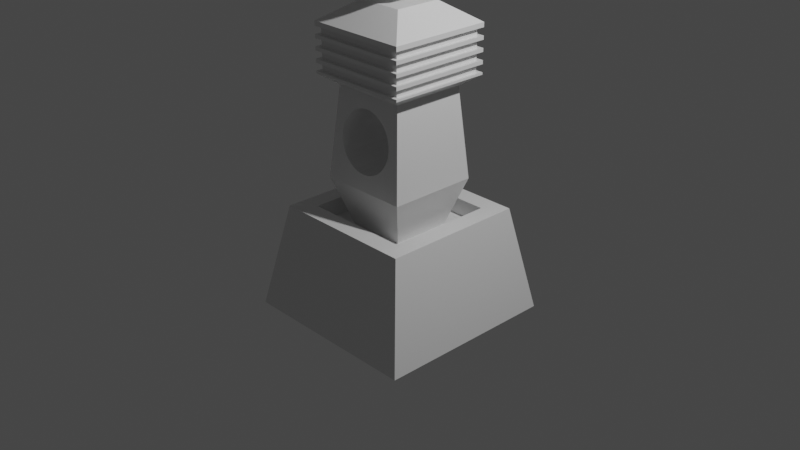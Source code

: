 # Source: statua-1.blend  (saved by Blender 3.1.7; exported with 4.5.12 LTS)
import bpy
from mathutils import Matrix  # noqa: F401  (used for matrix-valued properties, if any)

bpy.ops.wm.read_factory_settings(use_empty=True)
scene = bpy.context.scene
scene.name = 'Scene'

# ---- collections
col_collection = bpy.data.collections.new('Collection'); scene.collection.children.link(col_collection)

# ---- materials (node trees are filled in below, after node groups)
mat_material = bpy.data.materials.new('Material')
mat_material.alpha_threshold = 0.0
mat_material.use_transparent_shadow = False
mat_material.line_color = (0.0, 0.0, 0.0, 1.0)

# ---- material node trees
mat_material.use_nodes = True; mat_material.node_tree.nodes.clear()
_N = mat_material.node_tree.nodes; _L = mat_material.node_tree.links
n0 = _N.new('ShaderNodeOutputMaterial'); n0.name = 'Material Output'; n0.location = (300, 300)
n1 = _N.new('ShaderNodeBsdfPrincipled'); n1.name = 'Principled BSDF'; n1.location = (10, 300)
n1.distribution = 'GGX'
n1.subsurface_method = 'RANDOM_WALK_SKIN'
n1.inputs[2].default_value = 0.4
n1.inputs[3].default_value = 1.45
n1.inputs[27].default_value = (0.0, 0.0, 0.0, 1.0)
n1.inputs[28].default_value = 1.0
_L.new(n1.outputs[0], n0.inputs[0])
n0.is_active_output = True

# ---- world
world_world = bpy.data.worlds.new('World'); scene.world = world_world
world_world.use_nodes = True; world_world.node_tree.nodes.clear()
_N = world_world.node_tree.nodes; _L = world_world.node_tree.links
n0 = _N.new('ShaderNodeOutputWorld'); n0.name = 'World Output'; n0.location = (300, 300)
n1 = _N.new('ShaderNodeBackground'); n1.name = 'Background'; n1.location = (10, 300)
n1.inputs[0].default_value = (0.05088, 0.05088, 0.05088, 1.0)
_L.new(n1.outputs[0], n0.inputs[0])
n0.is_active_output = True
world_world.color = (0.05088, 0.05088, 0.05088)
world_world.use_sun_shadow = False
world_world.sun_shadow_jitter_overblur = 0.0

# ---- cameras
cam_camera = bpy.data.cameras.new('Camera')
cam_camera.clip_end = 100.0
cam_camera.ortho_scale = 7.314

# ---- lights
light_light = bpy.data.lights.new('Light', 'POINT')
light_light.transmission_factor = 0.0
light_light.energy = 1000.0
light_light.shadow_soft_size = 0.1
light_light.shadow_maximum_resolution = 0.006
light_light.use_absolute_resolution = True

# ---- meshes
me_cube = bpy.data.meshes.new('Cube')
me_cube.from_pydata([(0.7826, 0.7826, 0.1312), (1.0, 1.0, -1.0), (0.7826, -0.7826, 0.1312), (1.0, -1.0, -1.0), (-0.7826, 0.7826, 0.1312), (-1.0, 1.0, -1.0), (-0.7826, -0.7826, 0.1312), (-1.0, -1.0, -1.0), (0.5826, 0.5826, 0.1312), (0.5161, -0.5161, 1.559), (0.5826, -0.5826, 0.1312), (-0.5161, 0.5161, 1.559), (-0.5826, 0.5826, 0.1312), (0.5161, 0.5161, 1.559), (-0.5826, -0.5826, 0.1312), (-0.5161, -0.5161, 1.559), (0.5826, 0.5826, -0.05137), (-0.5161, -0.5161, 1.639), (0.5826, -0.5826, -0.05137), (0.5161, 0.5161, 1.639), (-0.5826, 0.5826, -0.05137), (-0.5161, 0.5161, 1.639), (-0.5826, -0.5826, -0.05137), (0.5161, -0.5161, 1.639), (0.3206, 0.3206, -0.05137), (0.3206, -0.3206, -0.05137), (-0.3206, 0.3206, -0.05137), (-0.3206, -0.3206, -0.05137), (0.4873, 0.4873, 0.4579), (0.4873, -0.4873, 0.4579), (-0.4873, 0.4873, 0.4579), (-0.4873, -0.4873, 0.4579), (0.4021, 0.4021, 1.425), (0.5161, -0.5161, 1.679), (0.4021, -0.4021, 1.425), (-0.5161, 0.5161, 1.679), (-0.4021, 0.4021, 1.425), (0.5161, 0.5161, 1.679), (-0.4021, -0.4021, 1.425), (-0.5161, -0.5161, 1.679), (-0.5161, -0.5161, 1.759), (0.5593, -0.5593, 1.535), (-0.5593, -0.5593, 1.535), (0.5161, 0.5161, 1.759), (-0.5161, 0.5161, 1.759), (0.5593, 0.5593, 1.535), (-0.5593, 0.5593, 1.535), (0.5161, -0.5161, 1.759), (0.5593, -0.5593, 2.048), (-0.5593, -0.5593, 2.048), (0.5593, 0.5593, 2.048), (-0.5593, 0.5593, 2.048), (0.2515, -0.2515, 2.257), (-0.2515, -0.2515, 2.257), (0.2515, 0.2515, 2.257), (-0.2515, 0.2515, 2.257), (0.5161, -0.5161, 1.798), (-0.2305, -0.4638, 0.725), (-0.5161, 0.5161, 1.798), (-0.1247, -0.47, 0.6544), (0.5161, 0.5161, 1.798), (-0.06359, -0.4717, 0.6358), (-0.5161, -0.5161, 1.798), (-0.1811, -0.4674, 0.6845), (-0.5161, -0.5161, 1.878), (0.06359, -0.4717, 0.6358), (-2.85e-08, -0.4722, 0.6296), (0.5161, 0.5161, 1.878), (0.1811, -0.4674, 0.6845), (-0.5161, 0.5161, 1.878), (0.1247, -0.47, 0.6544), (0.5161, -0.5161, 1.878), (0.2305, -0.4232, 1.186), (0.224, -0.4227, 1.191), (0.271, -0.4594, 0.7744), (0.271, -0.4275, 1.137), (0.326, -0.4435, 0.9555), (0.3197, -0.4491, 0.8919), (0.3197, -0.4379, 1.019), (0.3011, -0.4325, 1.08), (0.2305, -0.4638, 0.725), (0.5161, -0.5161, 1.918), (-0.5161, 0.5161, 1.918), (0.3011, -0.4545, 0.8308), (-0.326, -0.4435, 0.9555), (0.5161, 0.5161, 1.918), (-0.5161, -0.5161, 1.918), (-0.3197, -0.4491, 0.8919), (-0.3197, -0.4379, 1.019), (-0.5161, -0.5161, 1.998), (-0.271, -0.4594, 0.7744), (0.5161, 0.5161, 1.998), (-0.3011, -0.4325, 1.08), (-0.5161, 0.5161, 1.998), (0.5161, -0.5161, 1.998), (-0.3011, -0.4545, 0.8308), (-0.271, -0.4275, 1.137), (-0.2305, -0.4232, 1.186), (-0.06359, -0.4153, 1.275), (-0.1247, -0.417, 1.257), (-0.1811, -0.4196, 1.227), (0.06359, -0.4153, 1.275), (0.1811, -0.4196, 1.227), (0.1247, -0.417, 1.257), (0.0, -0.4148, 1.282), (-0.326, 0.4435, 0.9555), (-0.3197, 0.4491, 0.8919), (-0.3197, 0.4379, 1.019), (-0.271, 0.4594, 0.7744), (-0.271, 0.4275, 1.137), (-0.2305, 0.4638, 0.725), (-0.3011, 0.4545, 0.8308), (-0.3011, 0.4325, 1.08), (-0.2305, 0.4232, 1.186), (-0.1811, 0.4674, 0.6845), (-0.06359, 0.4717, 0.6358), (-0.1247, 0.47, 0.6544), (0.1247, 0.47, 0.6544), (0.06359, 0.4717, 0.6358), (0.2305, 0.4638, 0.725), (0.1811, 0.4674, 0.6845), (-2.85e-08, 0.4722, 0.6296), (-0.224, 0.4227, 1.191), (-0.1811, 0.4196, 1.227), (-0.06359, 0.4153, 1.275), (-0.1247, 0.417, 1.257), (0.06359, 0.4153, 1.275), (0.1811, 0.4196, 1.227), (0.1247, 0.417, 1.257), (0.0, 0.4148, 1.282), (0.271, 0.4594, 0.7744), (0.271, 0.4275, 1.137), (0.326, 0.4435, 0.9555), (0.3197, 0.4491, 0.8919), (0.3197, 0.4379, 1.019), (0.3011, 0.4545, 0.8308), (0.3011, 0.4325, 1.08), (0.2305, 0.4232, 1.186), (0.5593, -0.5593, 1.798), (0.5593, -0.5593, 1.878), (0.5593, -0.5593, 1.918), (0.5593, -0.5593, 1.998), (0.5593, -0.5593, 1.559), (0.5593, -0.5593, 1.639), (0.5593, -0.5593, 1.679), (0.5593, -0.5593, 1.759), (-0.5593, -0.5593, 1.559), (-0.5593, -0.5593, 1.639), (-0.5593, -0.5593, 1.679), (-0.5593, -0.5593, 1.759), (-0.5593, -0.5593, 1.998), (-0.5593, -0.5593, 1.918), (-0.5593, -0.5593, 1.798), (-0.5593, -0.5593, 1.878), (-0.5593, 0.5593, 1.918), (-0.5593, 0.5593, 1.998), (-0.5593, 0.5593, 1.878), (-0.5593, 0.5593, 1.559), (-0.5593, 0.5593, 1.639), (-0.5593, 0.5593, 1.679), (-0.5593, 0.5593, 1.759), (-0.5593, 0.5593, 1.798), (0.5593, 0.5593, 1.559), (0.5593, 0.5593, 1.639), (0.5593, 0.5593, 1.679), (0.5593, 0.5593, 1.998), (0.5593, 0.5593, 1.759), (0.5593, 0.5593, 1.798), (0.5593, 0.5593, 1.878), (0.5593, 0.5593, 1.918), (0.0, 0.3753, 2.599), (0.04658, 0.06411, 3.153), (0.09136, 0.1257, 3.129), (0.1326, 0.1826, 3.092), (0.1688, 0.2324, 3.041), (0.1985, 0.2732, 2.98), (0.2206, 0.3036, 2.91), (0.2342, 0.3223, 2.833), (0.2387, 0.3286, 2.754), (0.2342, 0.3223, 2.675), (0.2206, 0.3036, 2.599), (0.1985, 0.2732, 2.529), (0.1688, 0.2324, 2.467), (0.1326, 0.1826, 2.417), (0.09136, 0.1257, 2.379), (0.04658, 0.06411, 2.356), (0.07536, 0.02449, 3.153), (0.1478, 0.04803, 3.129), (0.2146, 0.06973, 3.092), (0.2731, 0.08875, 3.041), (0.3212, 0.1044, 2.98), (0.3569, 0.116, 2.91), (0.3789, 0.1231, 2.833), (0.3863, 0.1255, 2.754), (0.3789, 0.1231, 2.675), (0.3569, 0.116, 2.599), (0.3212, 0.1044, 2.529), (0.2731, 0.08875, 2.467), (0.2146, 0.06973, 2.417), (0.1478, 0.04803, 2.379), (0.07536, 0.02449, 2.356), (0.07536, -0.02449, 3.153), (0.1478, -0.04803, 3.129), (0.2146, -0.06973, 3.092), (0.2731, -0.08875, 3.041), (0.3212, -0.1044, 2.98), (0.3569, -0.116, 2.91), (0.3789, -0.1231, 2.833), (0.3863, -0.1255, 2.754), (0.3789, -0.1231, 2.675), (0.3569, -0.116, 2.599), (0.3212, -0.1044, 2.529), (0.2731, -0.08875, 2.467), (0.2146, -0.06973, 2.417), (0.1478, -0.04803, 2.379), (0.07536, -0.02449, 2.356), (0.04658, -0.06411, 3.153), (0.09136, -0.1257, 3.129), (0.1326, -0.1826, 3.092), (0.1688, -0.2324, 3.041), (0.1985, -0.2732, 2.98), (0.2206, -0.3036, 2.91), (0.2342, -0.3223, 2.833), (0.2387, -0.3286, 2.754), (0.2342, -0.3223, 2.675), (0.2206, -0.3036, 2.599), (0.1985, -0.2732, 2.529), (0.1688, -0.2324, 2.467), (0.1326, -0.1826, 2.417), (0.09136, -0.1257, 2.379), (0.04658, -0.06411, 2.356), (5.74e-09, -0.07924, 3.153), (1.482e-08, -0.1554, 3.129), (-3.338e-09, -0.2257, 3.092), (5.719e-08, -0.2872, 3.041), (2.087e-08, -0.3377, 2.98), (3.298e-08, -0.3753, 2.91), (-3.338e-09, -0.3984, 2.833), (2.087e-08, -0.4062, 2.754), (-3.338e-09, -0.3984, 2.675), (-3.338e-09, -0.3753, 2.599), (3.298e-08, -0.3377, 2.529), (5.719e-08, -0.2872, 2.467), (-3.338e-09, -0.2257, 2.417), (-3.338e-09, -0.1554, 2.379), (5.74e-09, -0.07924, 2.356), (-0.04658, -0.06411, 3.153), (-0.09136, -0.1257, 3.129), (-0.1326, -0.1826, 3.092), (-0.1688, -0.2324, 3.041), (-0.1985, -0.2732, 2.98), (-0.2206, -0.3036, 2.91), (-0.2342, -0.3223, 2.833), (-0.2387, -0.3286, 2.754), (-0.2342, -0.3223, 2.675), (-0.2206, -0.3036, 2.599), (-0.1985, -0.2732, 2.529), (-0.1688, -0.2324, 2.467), (-0.1326, -0.1826, 2.417), (-0.09136, -0.1257, 2.379), (-0.04658, -0.06411, 2.356), (-0.07536, -0.02449, 3.153), (-0.1478, -0.04803, 3.129), (-0.2146, -0.06973, 3.092), (-0.2731, -0.08875, 3.041), (-0.3212, -0.1044, 2.98), (-0.3569, -0.116, 2.91), (-0.3789, -0.1231, 2.833), (-0.3863, -0.1255, 2.754), (-0.3789, -0.1231, 2.675), (-0.3569, -0.116, 2.599), (-0.3212, -0.1044, 2.529), (-0.2731, -0.08875, 2.467), (-0.2146, -0.06973, 2.417), (-0.1478, -0.04803, 2.379), (-0.07536, -0.02449, 2.356), (0.0, -3.551e-08, 2.348), (-3.377e-08, -2.454e-08, 3.16), (-0.07536, 0.02449, 3.153), (-0.1478, 0.04803, 3.129), (-0.2146, 0.06973, 3.092), (-0.2731, 0.08875, 3.041), (-0.3212, 0.1044, 2.98), (-0.3569, 0.116, 2.91), (-0.3789, 0.1231, 2.833), (-0.3863, 0.1255, 2.754), (-0.3789, 0.1231, 2.675), (-0.3569, 0.116, 2.599), (-0.3212, 0.1044, 2.529), (-0.2731, 0.08875, 2.467), (-0.2146, 0.06973, 2.417), (-0.1478, 0.04803, 2.379), (-0.07536, 0.02449, 2.356), (-0.04658, 0.06411, 3.153), (-0.09136, 0.1257, 3.129), (-0.1326, 0.1826, 3.092), (-0.1688, 0.2324, 3.041), (-0.1985, 0.2732, 2.98), (-0.2206, 0.3036, 2.91), (-0.2342, 0.3223, 2.833), (-0.2387, 0.3286, 2.754), (-0.2342, 0.3223, 2.675), (-0.2206, 0.3036, 2.599), (-0.1985, 0.2732, 2.529), (-0.1688, 0.2324, 2.467), (-0.1326, 0.1826, 2.417), (-0.09136, 0.1257, 2.379), (-0.04658, 0.06411, 2.356), (-1.242e-08, 0.07924, 3.153), (-2.755e-08, 0.1554, 3.129), (-2.755e-08, 0.2257, 3.092), (-3.965e-08, 0.2872, 3.041), (-1.544e-08, 0.3377, 2.98), (-7.597e-08, 0.3753, 2.91), (-3.338e-09, 0.3984, 2.833), (-5.176e-08, 0.4062, 2.754), (-3.338e-09, 0.3984, 2.675), (-5.176e-08, 0.3377, 2.529), (-3.965e-08, 0.2872, 2.467), (-2.755e-08, 0.2257, 2.417), (-3.338e-09, 0.1554, 2.379), (-9.391e-09, 0.07924, 2.356)], [], [(4, 6, 14, 12), (3, 2, 6, 7), (7, 6, 4, 5), (5, 1, 3, 7), (1, 0, 2, 3), (5, 4, 0, 1), (10, 8, 16, 18), (2, 0, 8, 10), (0, 4, 12, 8), (6, 2, 10, 14), (20, 22, 27, 26), (12, 14, 22, 20), (14, 10, 18, 22), (8, 12, 20, 16), (24, 26, 30, 28), (22, 18, 25, 27), (16, 20, 26, 24), (18, 16, 24, 25), (30, 31, 38, 36), (25, 24, 28, 29), (26, 27, 31, 30), (27, 25, 29, 31), (36, 38, 42, 46), (102, 73, 34, 38, 97, 100, 99, 98, 104, 101, 103), (96, 97, 38, 31, 29, 34, 73, 72, 75, 79, 78, 76, 77, 83, 74, 80, 68, 70, 65, 66, 61, 59, 63, 57, 90, 95, 87, 84, 88, 92), (123, 122, 36, 32, 137, 127, 128, 126, 129, 124, 125), (131, 137, 32, 28, 30, 36, 122, 113, 109, 112, 107, 105, 106, 111, 108, 110, 114, 116, 115, 121, 118, 117, 120, 119, 130, 135, 133, 132, 134, 136), (29, 28, 32, 34), (141, 48, 49, 150), (148, 147, 143, 144), (146, 42, 41, 142), (152, 149, 145, 138), (139, 140, 151, 153), (38, 34, 41, 42), (32, 36, 46, 45), (34, 32, 45, 41), (50, 51, 55, 54), (155, 51, 50, 165), (162, 45, 46, 157), (163, 158, 159, 164), (166, 160, 161, 167), (168, 156, 154, 169), (165, 50, 48, 141), (142, 41, 45, 162), (140, 139, 168, 169), (163, 164, 144, 143), (166, 167, 138, 145), (49, 51, 155, 150), (161, 160, 149, 152), (157, 46, 42, 146), (147, 148, 159, 158), (154, 156, 153, 151), (54, 55, 53, 52), (48, 50, 54, 52), (51, 49, 53, 55), (49, 48, 52, 53), (101, 104, 129, 126), (103, 101, 126, 128), (102, 103, 128, 127), (137, 72, 73, 102, 127), (72, 137, 131, 75), (75, 131, 136, 79), (79, 136, 134, 78), (78, 134, 132, 76), (76, 132, 133, 77), (77, 133, 135, 83), (83, 135, 130, 74), (74, 130, 119, 80), (120, 68, 80, 119), (117, 70, 68, 120), (118, 65, 70, 117), (121, 66, 65, 118), (115, 61, 66, 121), (116, 59, 61, 115), (114, 63, 59, 116), (110, 57, 63, 114), (90, 57, 110, 108), (95, 90, 108, 111), (87, 95, 111, 106), (84, 87, 106, 105), (88, 84, 105, 107), (92, 88, 107, 112), (96, 92, 112, 109), (97, 96, 109, 113), (123, 100, 97, 113, 122), (99, 100, 123, 125), (98, 99, 125, 124), (104, 98, 124, 129), (15, 11, 13, 9, 142, 162, 157, 146), (142, 9, 15, 146), (158, 21, 17, 23, 143, 147), (23, 19, 21, 158, 163, 143), (17, 21, 11, 15), (21, 19, 13, 11), (13, 19, 23, 9), (9, 23, 17, 15), (39, 35, 37, 33, 144, 164, 159, 148), (144, 33, 39, 148), (160, 44, 40, 47, 145, 149), (47, 43, 44, 160, 166, 145), (40, 44, 35, 39), (44, 43, 37, 35), (37, 43, 47, 33), (33, 47, 40, 39), (152, 62, 58, 60, 56, 138, 167, 161), (138, 56, 62, 152), (156, 69, 64, 71, 139, 153), (71, 67, 69, 156, 168, 139), (64, 69, 58, 62), (69, 67, 60, 58), (60, 67, 71, 56), (56, 71, 64, 62), (151, 86, 82, 85, 81, 140, 169, 154), (140, 81, 86, 151), (155, 93, 89, 94, 141, 150), (94, 91, 93, 155, 165, 141), (89, 93, 82, 86), (93, 91, 85, 82), (85, 91, 94, 81), (81, 94, 89, 86), (315, 314, 177, 178), (308, 277, 171), (276, 321, 185), (316, 315, 178, 179), (309, 308, 171, 172), (170, 316, 179, 180), (310, 309, 172, 173), (317, 170, 180, 181), (311, 310, 173, 174), (318, 317, 181, 182), (312, 311, 174, 175), (319, 318, 182, 183), (313, 312, 175, 176), (320, 319, 183, 184), (314, 313, 176, 177), (321, 320, 184, 185), (184, 183, 198, 199), (177, 176, 191, 192), (185, 184, 199, 200), (178, 177, 192, 193), (171, 277, 186), (276, 185, 200), (179, 178, 193, 194), (172, 171, 186, 187), (180, 179, 194, 195), (173, 172, 187, 188), (181, 180, 195, 196), (174, 173, 188, 189), (182, 181, 196, 197), (175, 174, 189, 190), (183, 182, 197, 198), (176, 175, 190, 191), (196, 195, 210, 211), (189, 188, 203, 204), (197, 196, 211, 212), (190, 189, 204, 205), (198, 197, 212, 213), (191, 190, 205, 206), (199, 198, 213, 214), (192, 191, 206, 207), (200, 199, 214, 215), (193, 192, 207, 208), (186, 277, 201), (276, 200, 215), (194, 193, 208, 209), (187, 186, 201, 202), (195, 194, 209, 210), (188, 187, 202, 203), (215, 214, 229, 230), (208, 207, 222, 223), (201, 277, 216), (276, 215, 230), (209, 208, 223, 224), (202, 201, 216, 217), (210, 209, 224, 225), (203, 202, 217, 218), (211, 210, 225, 226), (204, 203, 218, 219), (212, 211, 226, 227), (205, 204, 219, 220), (213, 212, 227, 228), (206, 205, 220, 221), (214, 213, 228, 229), (207, 206, 221, 222), (219, 218, 233, 234), (227, 226, 241, 242), (220, 219, 234, 235), (228, 227, 242, 243), (221, 220, 235, 236), (229, 228, 243, 244), (222, 221, 236, 237), (230, 229, 244, 245), (223, 222, 237, 238), (216, 277, 231), (276, 230, 245), (224, 223, 238, 239), (217, 216, 231, 232), (225, 224, 239, 240), (218, 217, 232, 233), (226, 225, 240, 241), (238, 237, 252, 253), (231, 277, 246), (276, 245, 260), (239, 238, 253, 254), (232, 231, 246, 247), (240, 239, 254, 255), (233, 232, 247, 248), (241, 240, 255, 256), (234, 233, 248, 249), (242, 241, 256, 257), (235, 234, 249, 250), (243, 242, 257, 258), (236, 235, 250, 251), (244, 243, 258, 259), (237, 236, 251, 252), (245, 244, 259, 260), (257, 256, 271, 272), (250, 249, 264, 265), (258, 257, 272, 273), (251, 250, 265, 266), (259, 258, 273, 274), (252, 251, 266, 267), (260, 259, 274, 275), (253, 252, 267, 268), (246, 277, 261), (276, 260, 275), (254, 253, 268, 269), (247, 246, 261, 262), (255, 254, 269, 270), (248, 247, 262, 263), (256, 255, 270, 271), (249, 248, 263, 264), (261, 277, 278), (276, 275, 292), (269, 268, 285, 286), (262, 261, 278, 279), (270, 269, 286, 287), (263, 262, 279, 280), (271, 270, 287, 288), (264, 263, 280, 281), (272, 271, 288, 289), (265, 264, 281, 282), (273, 272, 289, 290), (266, 265, 282, 283), (274, 273, 290, 291), (267, 266, 283, 284), (275, 274, 291, 292), (268, 267, 284, 285), (282, 281, 296, 297), (290, 289, 304, 305), (283, 282, 297, 298), (291, 290, 305, 306), (284, 283, 298, 299), (292, 291, 306, 307), (285, 284, 299, 300), (278, 277, 293), (276, 292, 307), (286, 285, 300, 301), (279, 278, 293, 294), (287, 286, 301, 302), (280, 279, 294, 295), (288, 287, 302, 303), (281, 280, 295, 296), (289, 288, 303, 304), (301, 300, 315, 316), (294, 293, 308, 309), (302, 301, 316, 170), (295, 294, 309, 310), (303, 302, 170, 317), (296, 295, 310, 311), (304, 303, 317, 318), (297, 296, 311, 312), (305, 304, 318, 319), (298, 297, 312, 313), (306, 305, 319, 320), (299, 298, 313, 314), (307, 306, 320, 321), (300, 299, 314, 315), (293, 277, 308), (276, 307, 321)])
_uv = me_cube.uv_layers.new(name='UVMap')
_uv.uv.foreach_set('vector', [0.625, 0.25, 0.625, 0.0, 0.625, 0.0, 0.625, 0.25, 0.375, 0.75, 0.625, 0.75, 0.625, 1.0, 0.375, 1.0, 0.375, 0.0, 0.625, 0.0, 0.625, 0.25, 0.375, 0.25, 0.125, 0.5, 0.375, 0.5, 0.375, 0.75, 0.125, 0.75, 0.375, 0.5, 0.625, 0.5, 0.625, 0.75, 0.375, 0.75, 0.375, 0.25, 0.625, 0.25, 0.625, 0.5, 0.375, 0.5, 0.625, 0.75, 0.625, 0.5, 0.625, 0.5, 0.625, 0.75, 0.625, 0.75, 0.625, 0.5, 0.625, 0.5, 0.625, 0.75, 0.625, 0.5, 0.625, 0.25, 0.625, 0.25, 0.625, 0.5, 0.625, 1.0, 0.625, 0.75, 0.625, 0.75, 0.625, 1.0, 0.625, 0.25, 0.625, 0.0, 0.625, 0.0, 0.625, 0.25, 0.625, 0.25, 0.625, 0.0, 0.625, 0.0, 0.625, 0.25, 0.625, 1.0, 0.625, 0.75, 0.625, 0.75, 0.625, 1.0, 0.625, 0.5, 0.625, 0.25, 0.625, 0.25, 0.625, 0.5, 0.625, 0.5, 0.625, 0.25, 0.625, 0.25, 0.625, 0.5, 0.625, 1.0, 0.625, 0.75, 0.625, 0.75, 0.625, 1.0, 0.625, 0.5, 0.625, 0.25, 0.625, 0.25, 0.625, 0.5, 0.625, 0.75, 0.625, 0.5, 0.625, 0.5, 0.625, 0.75, 0.625, 0.25, 0.625, 0.0, 0.625, 0.0, 0.625, 0.25, 0.625, 0.75, 0.625, 0.5, 0.625, 0.5, 0.625, 0.75, 0.625, 0.25, 0.625, 0.0, 0.625, 0.0, 0.625, 0.25, 0.625, 1.0, 0.625, 0.75, 0.625, 0.75, 0.625, 1.0, 0.625, 0.25, 0.625, 0.0, 0.625, 0.0, 0.625, 0.25, 0.625, 0.8205, 0.625, 0.8081, 0.625, 0.75, 0.625, 1.0, 0.625, 0.9437, 0.625, 0.9295, 0.625, 0.9128, 0.625, 0.8944, 0.625, 0.875, 0.625, 0.8556, 0.625, 0.8372, 0.625, 0.9548, 0.625, 0.9437, 0.625, 1.0, 0.625, 1.0, 0.625, 0.75, 0.625, 0.75, 0.625, 0.8081, 0.625, 0.8063, 0.625, 0.7952, 0.625, 0.7876, 0.625, 0.7835, 0.625, 0.783, 0.625, 0.7861, 0.625, 0.7924, 0.625, 0.8016, 0.625, 0.8133, 0.625, 0.8269, 0.625, 0.8421, 0.625, 0.8583, 0.625, 0.875, 0.625, 0.8917, 0.625, 0.9079, 0.625, 0.9231, 0.625, 0.9367, 0.625, 0.9484, 0.625, 0.9576, 0.625, 0.9639, 0.625, 0.967, 0.625, 0.9665, 0.625, 0.9624, 0.625, 0.3205, 0.625, 0.3081, 0.625, 0.25, 0.625, 0.5, 0.625, 0.4437, 0.625, 0.4295, 0.625, 0.4128, 0.625, 0.3944, 0.625, 0.375, 0.625, 0.3556, 0.625, 0.3372, 0.625, 0.4548, 0.625, 0.4437, 0.625, 0.5, 0.625, 0.5, 0.625, 0.25, 0.625, 0.25, 0.625, 0.3081, 0.625, 0.3063, 0.625, 0.2952, 0.625, 0.2876, 0.625, 0.2835, 0.625, 0.283, 0.625, 0.2861, 0.625, 0.2924, 0.625, 0.3016, 0.625, 0.3133, 0.625, 0.3269, 0.625, 0.3421, 0.625, 0.3583, 0.625, 0.375, 0.625, 0.3917, 0.625, 0.4079, 0.625, 0.4231, 0.625, 0.4367, 0.625, 0.4484, 0.625, 0.4576, 0.625, 0.4639, 0.625, 0.467, 0.625, 0.4665, 0.625, 0.4624, 0.625, 0.75, 0.625, 0.5, 0.625, 0.5, 0.625, 0.75, 0.625, 0.75, 0.625, 0.75, 0.625, 1.0, 0.625, 1.0, 0.625, 1.0, 0.625, 1.0, 0.625, 0.75, 0.625, 0.75, 0.625, 1.0, 0.625, 1.0, 0.625, 0.75, 0.625, 0.75, 0.625, 1.0, 0.625, 1.0, 0.625, 0.75, 0.625, 0.75, 0.625, 0.75, 0.625, 0.75, 0.625, 1.0, 0.625, 1.0, 0.625, 1.0, 0.625, 0.75, 0.625, 0.75, 0.625, 1.0, 0.625, 0.5, 0.625, 0.25, 0.625, 0.25, 0.625, 0.5, 0.625, 0.75, 0.625, 0.5, 0.625, 0.5, 0.625, 0.75, 0.625, 0.5, 0.625, 0.25, 0.625, 0.25, 0.625, 0.5, 0.625, 0.25, 0.625, 0.25, 0.625, 0.5, 0.625, 0.5, 0.625, 0.5, 0.625, 0.5, 0.625, 0.25, 0.625, 0.25, 0.625, 0.5, 0.625, 0.25, 0.625, 0.25, 0.625, 0.5, 0.625, 0.5, 0.625, 0.25, 0.625, 0.25, 0.625, 0.5, 0.625, 0.5, 0.625, 0.25, 0.625, 0.25, 0.625, 0.5, 0.625, 0.5, 0.625, 0.5, 0.625, 0.75, 0.625, 0.75, 0.625, 0.75, 0.625, 0.75, 0.625, 0.5, 0.625, 0.5, 0.625, 0.75, 0.625, 0.75, 0.625, 0.5, 0.625, 0.5, 0.625, 0.5, 0.625, 0.5, 0.625, 0.75, 0.625, 0.75, 0.625, 0.5, 0.625, 0.5, 0.625, 0.75, 0.625, 0.75, 0.625, 0.0, 0.625, 0.25, 0.625, 0.25, 0.625, 0.0, 0.625, 0.25, 0.625, 0.25, 0.625, 0.0, 0.625, 0.0, 0.625, 0.25, 0.625, 0.25, 0.625, 0.0, 0.625, 0.0, 0.625, 0.0, 0.625, 0.0, 0.625, 0.25, 0.625, 0.25, 0.625, 0.25, 0.625, 0.25, 0.625, 0.0, 0.625, 0.0, 0.625, 0.5, 0.875, 0.5, 0.875, 0.75, 0.625, 0.75, 0.625, 0.75, 0.625, 0.5, 0.625, 0.5, 0.625, 0.75, 0.625, 0.25, 0.625, 0.0, 0.625, 0.0, 0.625, 0.25, 0.625, 1.0, 0.625, 0.75, 0.625, 0.75, 0.625, 1.0, 0.9688, 0.9314, 1.0, 0.9311, 1.0, 0.5689, 0.9688, 0.5686, 0.9375, 0.9321, 0.9688, 0.9314, 0.9688, 0.5686, 0.9375, 0.5679, 0.9062, 0.9332, 0.9375, 0.9321, 0.9375, 0.5679, 0.9062, 0.5668, 0.875, 0.5652, 0.875, 0.9348, 0.8791, 0.9346, 0.9062, 0.9332, 0.9062, 0.5668, 0.875, 0.9348, 0.875, 0.5652, 0.8438, 0.5633, 0.8438, 0.9367, 0.8438, 0.9367, 0.8438, 0.5633, 0.8125, 0.5611, 0.8125, 0.9389, 0.8125, 0.9389, 0.8125, 0.5611, 0.7812, 0.5588, 0.7812, 0.9412, 0.7812, 0.9412, 0.7812, 0.5588, 0.75, 0.5563, 0.75, 0.9437, 0.75, 0.9437, 0.75, 0.5563, 0.7188, 0.5539, 0.7188, 0.9461, 0.7188, 0.9461, 0.7188, 0.5539, 0.6875, 0.5515, 0.6875, 0.9485, 0.6875, 0.9485, 0.6875, 0.5515, 0.6562, 0.5494, 0.6562, 0.9506, 0.6562, 0.9506, 0.6562, 0.5494, 0.625, 0.5475, 0.625, 0.9525, 0.5938, 0.5459, 0.5938, 0.9541, 0.625, 0.9525, 0.625, 0.5475, 0.5625, 0.5448, 0.5625, 0.9552, 0.5938, 0.9541, 0.5938, 0.5459, 0.5312, 0.544, 0.5312, 0.956, 0.5625, 0.9552, 0.5625, 0.5448, 0.5, 0.5438, 0.5, 0.9562, 0.5312, 0.956, 0.5312, 0.544, 0.4688, 0.544, 0.4688, 0.956, 0.5, 0.9562, 0.5, 0.5438, 0.4375, 0.5448, 0.4375, 0.9552, 0.4688, 0.956, 0.4688, 0.544, 0.4062, 0.5459, 0.4062, 0.9541, 0.4375, 0.9552, 0.4375, 0.5448, 0.375, 0.5475, 0.375, 0.9525, 0.4062, 0.9541, 0.4062, 0.5459, 0.3438, 0.9506, 0.375, 0.9525, 0.375, 0.5475, 0.3438, 0.5494, 0.3125, 0.9485, 0.3438, 0.9506, 0.3438, 0.5494, 0.3125, 0.5515, 0.2812, 0.9461, 0.3125, 0.9485, 0.3125, 0.5515, 0.2812, 0.5539, 0.25, 0.9437, 0.2812, 0.9461, 0.2812, 0.5539, 0.25, 0.5563, 0.2188, 0.9412, 0.25, 0.9437, 0.25, 0.5563, 0.2188, 0.5588, 0.1875, 0.9389, 0.2188, 0.9412, 0.2188, 0.5588, 0.1875, 0.5611, 0.1562, 0.9367, 0.1875, 0.9389, 0.1875, 0.5611, 0.1562, 0.5633, 0.125, 0.9348, 0.1562, 0.9367, 0.1562, 0.5633, 0.125, 0.5652, 0.09375, 0.5668, 0.09375, 0.9332, 0.125, 0.9348, 0.125, 0.5652, 0.1209, 0.5654, 0.0625, 0.9321, 0.09375, 0.9332, 0.09375, 0.5668, 0.0625, 0.5679, 0.03125, 0.9314, 0.0625, 0.9321, 0.0625, 0.5679, 0.03125, 0.5686, 0.0, 0.9311, 0.03125, 0.9314, 0.03125, 0.5686, 0.0, 0.5689, 0.1464, 0.7286, 0.1464, 0.5214, 0.3536, 0.5214, 0.3536, 0.7286, 0.3623, 0.7373, 0.3623, 0.5127, 0.1377, 0.5127, 0.1377, 0.7373, 0.3623, 0.7373, 0.3536, 0.7286, 0.1464, 0.7286, 0.1377, 0.7373, 0.8623, 0.5127, 0.8536, 0.5214, 0.8536, 0.7286, 0.6464, 0.7286, 0.6377, 0.7373, 0.8623, 0.7373, 0.6464, 0.7286, 0.6464, 0.5214, 0.8536, 0.5214, 0.8623, 0.5127, 0.6377, 0.5127, 0.6377, 0.7373, 0.5552, 0.0, 0.5552, 0.25, 0.4448, 0.25, 0.4448, 0.0, 0.5552, 0.25, 0.5552, 0.5, 0.4448, 0.5, 0.4448, 0.25, 0.4448, 0.5, 0.5552, 0.5, 0.5552, 0.75, 0.4448, 0.75, 0.4448, 0.75, 0.5552, 0.75, 0.5552, 1.0, 0.4448, 1.0, 0.1464, 0.7286, 0.1464, 0.5214, 0.3536, 0.5214, 0.3536, 0.7286, 0.3623, 0.7373, 0.3623, 0.5127, 0.1377, 0.5127, 0.1377, 0.7373, 0.3623, 0.7373, 0.3536, 0.7286, 0.1464, 0.7286, 0.1377, 0.7373, 0.8623, 0.5127, 0.8536, 0.5214, 0.8536, 0.7286, 0.6464, 0.7286, 0.6377, 0.7373, 0.8623, 0.7373, 0.6464, 0.7286, 0.6464, 0.5214, 0.8536, 0.5214, 0.8623, 0.5127, 0.6377, 0.5127, 0.6377, 0.7373, 0.5552, 0.0, 0.5552, 0.25, 0.4448, 0.25, 0.4448, 0.0, 0.5552, 0.25, 0.5552, 0.5, 0.4448, 0.5, 0.4448, 0.25, 0.4448, 0.5, 0.5552, 0.5, 0.5552, 0.75, 0.4448, 0.75, 0.4448, 0.75, 0.5552, 0.75, 0.5552, 1.0, 0.4448, 1.0, 0.1377, 0.7373, 0.1464, 0.7286, 0.1464, 0.5214, 0.3536, 0.5214, 0.3536, 0.7286, 0.3623, 0.7373, 0.3623, 0.5127, 0.1377, 0.5127, 0.3623, 0.7373, 0.3536, 0.7286, 0.1464, 0.7286, 0.1377, 0.7373, 0.8623, 0.5127, 0.8536, 0.5214, 0.8536, 0.7286, 0.6464, 0.7286, 0.6377, 0.7373, 0.8623, 0.7373, 0.6464, 0.7286, 0.6464, 0.5214, 0.8536, 0.5214, 0.8623, 0.5127, 0.6377, 0.5127, 0.6377, 0.7373, 0.5552, 0.0, 0.5552, 0.25, 0.4448, 0.25, 0.4448, 0.0, 0.5552, 0.25, 0.5552, 0.5, 0.4448, 0.5, 0.4448, 0.25, 0.4448, 0.5, 0.5552, 0.5, 0.5552, 0.75, 0.4448, 0.75, 0.4448, 0.75, 0.5552, 0.75, 0.5552, 1.0, 0.4448, 1.0, 0.1377, 0.7373, 0.1464, 0.7286, 0.1464, 0.5214, 0.3536, 0.5214, 0.3536, 0.7286, 0.3623, 0.7373, 0.3623, 0.5127, 0.1377, 0.5127, 0.3623, 0.7373, 0.3536, 0.7286, 0.1464, 0.7286, 0.1377, 0.7373, 0.8623, 0.5127, 0.8536, 0.5214, 0.8536, 0.7286, 0.6464, 0.7286, 0.6377, 0.7373, 0.8623, 0.7373, 0.6464, 0.7286, 0.6464, 0.5214, 0.8536, 0.5214, 0.8623, 0.5127, 0.6377, 0.5127, 0.6377, 0.7373, 0.5552, 0.0, 0.5552, 0.25, 0.4448, 0.25, 0.4448, 0.0, 0.5552, 0.25, 0.5552, 0.5, 0.4448, 0.5, 0.4448, 0.25, 0.4448, 0.5, 0.5552, 0.5, 0.5552, 0.75, 0.4448, 0.75, 0.4448, 0.75, 0.5552, 0.75, 0.5552, 1.0, 0.4448, 1.0, 0.7, 0.5, 0.7, 0.5625, 0.6, 0.5625, 0.6, 0.5, 0.7, 0.9375, 0.65, 1.0, 0.6, 0.9375, 0.65, 0.0, 0.7, 0.0625, 0.6, 0.0625, 0.7, 0.4375, 0.7, 0.5, 0.6, 0.5, 0.6, 0.4375, 0.7, 0.875, 0.7, 0.9375, 0.6, 0.9375, 0.6, 0.875, 0.7, 0.375, 0.7, 0.4375, 0.6, 0.4375, 0.6, 0.375, 0.7, 0.8125, 0.7, 0.875, 0.6, 0.875, 0.6, 0.8125, 0.7, 0.3125, 0.7, 0.375, 0.6, 0.375, 0.6, 0.3125, 0.7, 0.75, 0.7, 0.8125, 0.6, 0.8125, 0.6, 0.75, 0.7, 0.25, 0.7, 0.3125, 0.6, 0.3125, 0.6, 0.25, 0.7, 0.6875, 0.7, 0.75, 0.6, 0.75, 0.6, 0.6875, 0.7, 0.1875, 0.7, 0.25, 0.6, 0.25, 0.6, 0.1875, 0.7, 0.625, 0.7, 0.6875, 0.6, 0.6875, 0.6, 0.625, 0.7, 0.125, 0.7, 0.1875, 0.6, 0.1875, 0.6, 0.125, 0.7, 0.5625, 0.7, 0.625, 0.6, 0.625, 0.6, 0.5625, 0.7, 0.0625, 0.7, 0.125, 0.6, 0.125, 0.6, 0.0625, 0.6, 0.125, 0.6, 0.1875, 0.5, 0.1875, 0.5, 0.125, 0.6, 0.5625, 0.6, 0.625, 0.5, 0.625, 0.5, 0.5625, 0.6, 0.0625, 0.6, 0.125, 0.5, 0.125, 0.5, 0.0625, 0.6, 0.5, 0.6, 0.5625, 0.5, 0.5625, 0.5, 0.5, 0.6, 0.9375, 0.55, 1.0, 0.5, 0.9375, 0.55, 0.0, 0.6, 0.0625, 0.5, 0.0625, 0.6, 0.4375, 0.6, 0.5, 0.5, 0.5, 0.5, 0.4375, 0.6, 0.875, 0.6, 0.9375, 0.5, 0.9375, 0.5, 0.875, 0.6, 0.375, 0.6, 0.4375, 0.5, 0.4375, 0.5, 0.375, 0.6, 0.8125, 0.6, 0.875, 0.5, 0.875, 0.5, 0.8125, 0.6, 0.3125, 0.6, 0.375, 0.5, 0.375, 0.5, 0.3125, 0.6, 0.75, 0.6, 0.8125, 0.5, 0.8125, 0.5, 0.75, 0.6, 0.25, 0.6, 0.3125, 0.5, 0.3125, 0.5, 0.25, 0.6, 0.6875, 0.6, 0.75, 0.5, 0.75, 0.5, 0.6875, 0.6, 0.1875, 0.6, 0.25, 0.5, 0.25, 0.5, 0.1875, 0.6, 0.625, 0.6, 0.6875, 0.5, 0.6875, 0.5, 0.625, 0.5, 0.3125, 0.5, 0.375, 0.4, 0.375, 0.4, 0.3125, 0.5, 0.75, 0.5, 0.8125, 0.4, 0.8125, 0.4, 0.75, 0.5, 0.25, 0.5, 0.3125, 0.4, 0.3125, 0.4, 0.25, 0.5, 0.6875, 0.5, 0.75, 0.4, 0.75, 0.4, 0.6875, 0.5, 0.1875, 0.5, 0.25, 0.4, 0.25, 0.4, 0.1875, 0.5, 0.625, 0.5, 0.6875, 0.4, 0.6875, 0.4, 0.625, 0.5, 0.125, 0.5, 0.1875, 0.4, 0.1875, 0.4, 0.125, 0.5, 0.5625, 0.5, 0.625, 0.4, 0.625, 0.4, 0.5625, 0.5, 0.0625, 0.5, 0.125, 0.4, 0.125, 0.4, 0.0625, 0.5, 0.5, 0.5, 0.5625, 0.4, 0.5625, 0.4, 0.5, 0.5, 0.9375, 0.45, 1.0, 0.4, 0.9375, 0.45, 0.0, 0.5, 0.0625, 0.4, 0.0625, 0.5, 0.4375, 0.5, 0.5, 0.4, 0.5, 0.4, 0.4375, 0.5, 0.875, 0.5, 0.9375, 0.4, 0.9375, 0.4, 0.875, 0.5, 0.375, 0.5, 0.4375, 0.4, 0.4375, 0.4, 0.375, 0.5, 0.8125, 0.5, 0.875, 0.4, 0.875, 0.4, 0.8125, 0.4, 0.0625, 0.4, 0.125, 0.3, 0.125, 0.3, 0.0625, 0.4, 0.5, 0.4, 0.5625, 0.3, 0.5625, 0.3, 0.5, 0.4, 0.9375, 0.35, 1.0, 0.3, 0.9375, 0.35, 0.0, 0.4, 0.0625, 0.3, 0.0625, 0.4, 0.4375, 0.4, 0.5, 0.3, 0.5, 0.3, 0.4375, 0.4, 0.875, 0.4, 0.9375, 0.3, 0.9375, 0.3, 0.875, 0.4, 0.375, 0.4, 0.4375, 0.3, 0.4375, 0.3, 0.375, 0.4, 0.8125, 0.4, 0.875, 0.3, 0.875, 0.3, 0.8125, 0.4, 0.3125, 0.4, 0.375, 0.3, 0.375, 0.3, 0.3125, 0.4, 0.75, 0.4, 0.8125, 0.3, 0.8125, 0.3, 0.75, 0.4, 0.25, 0.4, 0.3125, 0.3, 0.3125, 0.3, 0.25, 0.4, 0.6875, 0.4, 0.75, 0.3, 0.75, 0.3, 0.6875, 0.4, 0.1875, 0.4, 0.25, 0.3, 0.25, 0.3, 0.1875, 0.4, 0.625, 0.4, 0.6875, 0.3, 0.6875, 0.3, 0.625, 0.4, 0.125, 0.4, 0.1875, 0.3, 0.1875, 0.3, 0.125, 0.4, 0.5625, 0.4, 0.625, 0.3, 0.625, 0.3, 0.5625, 0.3, 0.75, 0.3, 0.8125, 0.2, 0.8125, 0.2, 0.75, 0.3, 0.25, 0.3, 0.3125, 0.2, 0.3125, 0.2, 0.25, 0.3, 0.6875, 0.3, 0.75, 0.2, 0.75, 0.2, 0.6875, 0.3, 0.1875, 0.3, 0.25, 0.2, 0.25, 0.2, 0.1875, 0.3, 0.625, 0.3, 0.6875, 0.2, 0.6875, 0.2, 0.625, 0.3, 0.125, 0.3, 0.1875, 0.2, 0.1875, 0.2, 0.125, 0.3, 0.5625, 0.3, 0.625, 0.2, 0.625, 0.2, 0.5625, 0.3, 0.0625, 0.3, 0.125, 0.2, 0.125, 0.2, 0.0625, 0.3, 0.5, 0.3, 0.5625, 0.2, 0.5625, 0.2, 0.5, 0.3, 0.9375, 0.25, 1.0, 0.2, 0.9375, 0.25, 0.0, 0.3, 0.0625, 0.2, 0.0625, 0.3, 0.4375, 0.3, 0.5, 0.2, 0.5, 0.2, 0.4375, 0.3, 0.875, 0.3, 0.9375, 0.2, 0.9375, 0.2, 0.875, 0.3, 0.375, 0.3, 0.4375, 0.2, 0.4375, 0.2, 0.375, 0.3, 0.8125, 0.3, 0.875, 0.2, 0.875, 0.2, 0.8125, 0.3, 0.3125, 0.3, 0.375, 0.2, 0.375, 0.2, 0.3125, 0.2, 0.5, 0.2, 0.5625, 0.1, 0.5625, 0.1, 0.5, 0.2, 0.9375, 0.15, 1.0, 0.1, 0.9375, 0.15, 0.0, 0.2, 0.0625, 0.1, 0.0625, 0.2, 0.4375, 0.2, 0.5, 0.1, 0.5, 0.1, 0.4375, 0.2, 0.875, 0.2, 0.9375, 0.1, 0.9375, 0.1, 0.875, 0.2, 0.375, 0.2, 0.4375, 0.1, 0.4375, 0.1, 0.375, 0.2, 0.8125, 0.2, 0.875, 0.1, 0.875, 0.1, 0.8125, 0.2, 0.3125, 0.2, 0.375, 0.1, 0.375, 0.1, 0.3125, 0.2, 0.75, 0.2, 0.8125, 0.1, 0.8125, 0.1, 0.75, 0.2, 0.25, 0.2, 0.3125, 0.1, 0.3125, 0.1, 0.25, 0.2, 0.6875, 0.2, 0.75, 0.1, 0.75, 0.1, 0.6875, 0.2, 0.1875, 0.2, 0.25, 0.1, 0.25, 0.1, 0.1875, 0.2, 0.625, 0.2, 0.6875, 0.1, 0.6875, 0.1, 0.625, 0.2, 0.125, 0.2, 0.1875, 0.1, 0.1875, 0.1, 0.125, 0.2, 0.5625, 0.2, 0.625, 0.1, 0.625, 0.1, 0.5625, 0.2, 0.0625, 0.2, 0.125, 0.1, 0.125, 0.1, 0.0625, 0.1, 0.25, 0.1, 0.3125, 5.96e-08, 0.3125, 5.96e-08, 0.25, 0.1, 0.6875, 0.1, 0.75, 5.96e-08, 0.75, 5.96e-08, 0.6875, 0.1, 0.1875, 0.1, 0.25, 5.96e-08, 0.25, 5.96e-08, 0.1875, 0.1, 0.625, 0.1, 0.6875, 5.96e-08, 0.6875, 5.96e-08, 0.625, 0.1, 0.125, 0.1, 0.1875, 5.96e-08, 0.1875, 5.96e-08, 0.125, 0.1, 0.5625, 0.1, 0.625, 5.96e-08, 0.625, 0.0, 0.5625, 0.1, 0.0625, 0.1, 0.125, 5.96e-08, 0.125, 8.941e-08, 0.0625, 0.1, 0.5, 0.1, 0.5625, 0.0, 0.5625, 5.96e-08, 0.5, 0.1, 0.9375, 0.05, 1.0, 8.941e-08, 0.9375, 0.05, 0.0, 0.1, 0.0625, 8.941e-08, 0.0625, 0.1, 0.4375, 0.1, 0.5, 5.96e-08, 0.5, 0.0, 0.4375, 0.1, 0.875, 0.1, 0.9375, 8.941e-08, 0.9375, 5.96e-08, 0.875, 0.1, 0.375, 0.1, 0.4375, 0.0, 0.4375, 0.0, 0.375, 0.1, 0.8125, 0.1, 0.875, 5.96e-08, 0.875, 5.96e-08, 0.8125, 0.1, 0.3125, 0.1, 0.375, 0.0, 0.375, 5.96e-08, 0.3125, 0.1, 0.75, 0.1, 0.8125, 5.96e-08, 0.8125, 5.96e-08, 0.75, 1.0, 0.9375, 0.95, 1.0, 0.9, 0.9375, 0.95, 0.0, 1.0, 0.0625, 0.9, 0.0625, 1.0, 0.4375, 1.0, 0.5, 0.9, 0.5, 0.9, 0.4375, 1.0, 0.875, 1.0, 0.9375, 0.9, 0.9375, 0.9, 0.875, 1.0, 0.375, 1.0, 0.4375, 0.9, 0.4375, 0.9, 0.375, 1.0, 0.8125, 1.0, 0.875, 0.9, 0.875, 0.9, 0.8125, 1.0, 0.3125, 1.0, 0.375, 0.9, 0.375, 0.9, 0.3125, 1.0, 0.75, 1.0, 0.8125, 0.9, 0.8125, 0.9, 0.75, 1.0, 0.25, 1.0, 0.3125, 0.9, 0.3125, 0.9, 0.25, 1.0, 0.6875, 1.0, 0.75, 0.9, 0.75, 0.9, 0.6875, 1.0, 0.1875, 1.0, 0.25, 0.9, 0.25, 0.9, 0.1875, 1.0, 0.625, 1.0, 0.6875, 0.9, 0.6875, 0.9, 0.625, 1.0, 0.125, 1.0, 0.1875, 0.9, 0.1875, 0.9, 0.125, 1.0, 0.5625, 1.0, 0.625, 0.9, 0.625, 0.9, 0.5625, 1.0, 0.0625, 1.0, 0.125, 0.9, 0.125, 0.9, 0.0625, 1.0, 0.5, 1.0, 0.5625, 0.9, 0.5625, 0.9, 0.5, 0.9, 0.6875, 0.9, 0.75, 0.8, 0.75, 0.8, 0.6875, 0.9, 0.1875, 0.9, 0.25, 0.8, 0.25, 0.8, 0.1875, 0.9, 0.625, 0.9, 0.6875, 0.8, 0.6875, 0.8, 0.625, 0.9, 0.125, 0.9, 0.1875, 0.8, 0.1875, 0.8, 0.125, 0.9, 0.5625, 0.9, 0.625, 0.8, 0.625, 0.8, 0.5625, 0.9, 0.0625, 0.9, 0.125, 0.8, 0.125, 0.8, 0.0625, 0.9, 0.5, 0.9, 0.5625, 0.8, 0.5625, 0.8, 0.5, 0.9, 0.9375, 0.85, 1.0, 0.8, 0.9375, 0.85, 0.0, 0.9, 0.0625, 0.8, 0.0625, 0.9, 0.4375, 0.9, 0.5, 0.8, 0.5, 0.8, 0.4375, 0.9, 0.875, 0.9, 0.9375, 0.8, 0.9375, 0.8, 0.875, 0.9, 0.375, 0.9, 0.4375, 0.8, 0.4375, 0.8, 0.375, 0.9, 0.8125, 0.9, 0.875, 0.8, 0.875, 0.8, 0.8125, 0.9, 0.3125, 0.9, 0.375, 0.8, 0.375, 0.8, 0.3125, 0.9, 0.75, 0.9, 0.8125, 0.8, 0.8125, 0.8, 0.75, 0.9, 0.25, 0.9, 0.3125, 0.8, 0.3125, 0.8, 0.25, 0.8, 0.4375, 0.8, 0.5, 0.7, 0.5, 0.7, 0.4375, 0.8, 0.875, 0.8, 0.9375, 0.7, 0.9375, 0.7, 0.875, 0.8, 0.375, 0.8, 0.4375, 0.7, 0.4375, 0.7, 0.375, 0.8, 0.8125, 0.8, 0.875, 0.7, 0.875, 0.7, 0.8125, 0.8, 0.3125, 0.8, 0.375, 0.7, 0.375, 0.7, 0.3125, 0.8, 0.75, 0.8, 0.8125, 0.7, 0.8125, 0.7, 0.75, 0.8, 0.25, 0.8, 0.3125, 0.7, 0.3125, 0.7, 0.25, 0.8, 0.6875, 0.8, 0.75, 0.7, 0.75, 0.7, 0.6875, 0.8, 0.1875, 0.8, 0.25, 0.7, 0.25, 0.7, 0.1875, 0.8, 0.625, 0.8, 0.6875, 0.7, 0.6875, 0.7, 0.625, 0.8, 0.125, 0.8, 0.1875, 0.7, 0.1875, 0.7, 0.125, 0.8, 0.5625, 0.8, 0.625, 0.7, 0.625, 0.7, 0.5625, 0.8, 0.0625, 0.8, 0.125, 0.7, 0.125, 0.7, 0.0625, 0.8, 0.5, 0.8, 0.5625, 0.7, 0.5625, 0.7, 0.5, 0.8, 0.9375, 0.75, 1.0, 0.7, 0.9375, 0.75, 0.0, 0.8, 0.0625, 0.7, 0.0625])
me_cube.materials.append(mat_material)
me_cube.use_remesh_preserve_volume = False
me_cube.use_remesh_preserve_attributes = False
me_cube.use_mirror_vertex_groups = False
me_cube.update()

# ---- objects
ob_cube = bpy.data.objects.new('Cube', me_cube)
ob_light = bpy.data.objects.new('Light', light_light)
ob_camera = bpy.data.objects.new('Camera', cam_camera)

# ---- transforms, parenting, visibility, modifiers, constraints
ob_cube.location = (0.0, 0.0, 0.0)
ob_cube.lock_rotations_4d = False
ob_cube.empty_display_type = 'ARROWS'
ob_cube.lineart.crease_threshold = 0.0
ob_light.location = (4.076, 1.005, 5.904)
ob_light.rotation_euler = (0.6503, 0.05522, 1.866)
ob_light.lock_rotations_4d = False
ob_light.empty_display_type = 'ARROWS'
ob_light.color = (0.0, 0.0, 0.0, 0.0)
ob_light.lineart.crease_threshold = 0.0
ob_camera.location = (7.359, -6.926, 4.958)
ob_camera.rotation_euler = (1.109, 0.0, 0.8149)
ob_camera.lock_rotations_4d = False
ob_camera.empty_display_type = 'ARROWS'
ob_camera.color = (0.0, 0.0, 0.0, 0.0)
ob_camera.display_type = 'WIRE'
ob_camera.lineart.crease_threshold = 0.0

# ---- collection membership
col_collection.objects.link(ob_cube)
col_collection.objects.link(ob_light)
col_collection.objects.link(ob_camera)

# ---- scene / render settings (as saved in the file)
scene.camera = ob_camera
scene.frame_start = 1; scene.frame_end = 250; scene.frame_set(1)
scene.render.engine = 'BLENDER_EEVEE_NEXT'
scene.cycles.sampling_pattern = 'TABULATED_SOBOL'
scene.cycles.use_light_tree = False
scene.view_settings.view_transform = 'Filmic'
bpy.context.view_layer.update()
